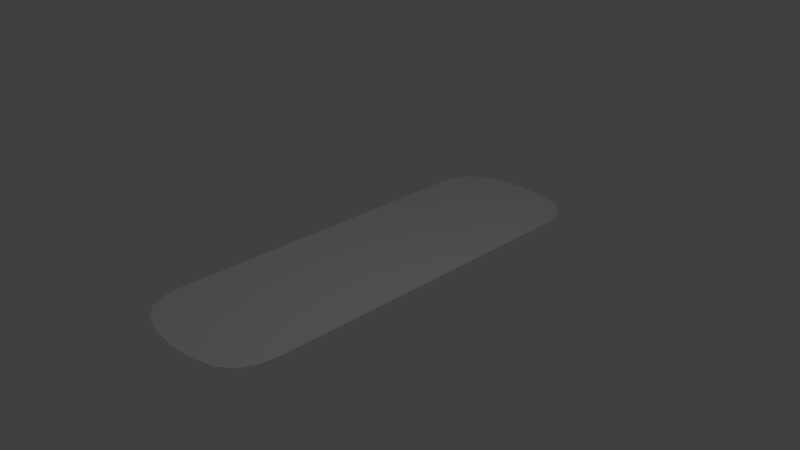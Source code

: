 # Source: tube.blend  (saved by Blender 2.63.17; exported with 4.5.12 LTS)
import bpy
from mathutils import Matrix  # noqa: F401  (used for matrix-valued properties, if any)

bpy.ops.wm.read_factory_settings(use_empty=True)
scene = bpy.context.scene
scene.name = 'Scene'

# ---- collections
col_collection_1 = bpy.data.collections.new('Collection 1'); scene.collection.children.link(col_collection_1)

# ---- materials (node trees are filled in below, after node groups)
mat_material = bpy.data.materials.new('Material')
mat_material.alpha_threshold = 0.0
mat_material.use_transparent_shadow = False
mat_material.roughness = 0.5
mat_material.line_color = (0.0, 0.0, 0.0, 1.0)

# ---- material node trees

# ---- world
world_world = bpy.data.worlds.new('World'); scene.world = world_world
world_world.color = (0.05088, 0.05088, 0.05088)
world_world.use_sun_shadow = False
world_world.sun_shadow_jitter_overblur = 0.0
world_world.cycles.sampling_method = 'MANUAL'
world_world.cycles.sample_map_resolution = 256

# ---- cameras
cam_camera = bpy.data.cameras.new('Camera')
cam_camera.clip_end = 100.0
cam_camera.lens = 35.0
cam_camera.sensor_width = 32.0
cam_camera.sensor_height = 18.0
cam_camera.ortho_scale = 7.314
cam_camera.dof.focus_distance = 0.0
cam_camera.dof.aperture_fstop = 128.0

# ---- lights
light_lamp = bpy.data.lights.new('Lamp', 'POINT')
light_lamp.transmission_factor = 0.0
light_lamp.cutoff_distance = 30.0
light_lamp.energy = 100.0
light_lamp.shadow_buffer_clip_start = 1.001
light_lamp.shadow_soft_size = 1.0
light_lamp.shadow_maximum_resolution = 0.006
light_lamp.use_absolute_resolution = True
light_lamp.cycles.use_multiple_importance_sampling = False

# ---- meshes
me_plane = bpy.data.meshes.new('Plane')
me_plane.from_pydata([(0.0, -1.475, 0.0), (0.0, -1.225, 0.0), (-0.5, -1.475, 0.0), (0.0, -1.725, 0.0), (0.5, -1.475, 0.0), (0.5, -1.225, 0.0), (-0.5, -1.225, 0.0), (-0.5, -1.725, 0.0), (0.5, -1.725, 0.0), (0.0, -0.475, 0.0), (0.0, -0.225, 0.0), (-0.5, -0.475, 0.0), (0.0, -0.725, 0.0), (0.5, -0.475, 0.0), (0.5, -0.225, 0.0), (-0.5, -0.225, 0.0), (-0.5, -0.725, 0.0), (0.5, -0.725, 0.0), (0.0, 1.525, 0.0), (0.0, 1.775, 0.0), (-0.5, 1.525, 0.0), (0.0, 1.275, 0.0), (0.5, 1.525, 0.0), (0.5, 1.775, 0.0), (-0.5, 1.775, 0.0), (-0.5, 1.275, 0.0), (0.5, 1.275, 0.0), (0.0, 0.525, 0.0), (0.0, 0.775, 0.0), (-0.5, 0.525, 0.0), (0.0, 0.275, 0.0), (0.5, 0.525, 0.0), (0.5, 0.775, 0.0), (-0.5, 0.775, 0.0), (-0.5, 0.275, 0.0), (0.5, 0.275, 0.0), (0.0, -2.471, 0.0), (0.0, -2.225, 0.0), (-0.4844, -2.467, 0.0), (0.0, -2.709, 0.0), (0.4844, -2.467, 0.0), (0.5, -2.225, 0.0), (-0.5, -2.225, 0.0), (-0.4375, -2.694, 0.0), (0.4375, -2.694, 0.0), (0.0, 2.521, 0.0), (0.0, 2.759, 0.0), (-0.4844, 2.517, 0.0), (0.0, 2.275, 0.0), (0.4844, 2.517, 0.0), (0.4375, 2.744, 0.0), (-0.4375, 2.744, 0.0), (-0.5, 2.275, 0.0), (0.5, 2.275, 0.0), (0.5, -1.975, 0.0), (0.0, -1.975, 0.0), (-0.5, -1.975, 0.0), (0.5, -0.975, 0.0), (0.0, -0.975, 0.0), (-0.5, -0.975, 0.0), (-1.0, -1.225, 0.0), (-1.0, -1.475, 0.0), (-1.0, -1.725, 0.0), (1.0, -1.725, 0.0), (1.0, -1.475, 0.0), (1.0, -1.225, 0.0), (0.5, 0.025, 0.0), (0.0, 0.025, 0.0), (-0.5, 0.025, 0.0), (-1.0, -0.225, 0.0), (-1.0, -0.475, 0.0), (-1.0, -0.725, 0.0), (1.0, -0.725, 0.0), (1.0, -0.475, 0.0), (1.0, -0.225, 0.0), (1.0, 1.275, 0.0), (1.0, 1.525, 0.0), (1.0, 1.775, 0.0), (-1.0, 1.775, 0.0), (-1.0, 1.525, 0.0), (-1.0, 1.275, 0.0), (0.5, 2.025, 0.0), (0.0, 2.025, 0.0), (-0.5, 2.025, 0.0), (0.5, 1.025, 0.0), (0.0, 1.025, 0.0), (-0.5, 1.025, 0.0), (1.0, 0.275, 0.0), (1.0, 0.525, 0.0), (1.0, 0.775, 0.0), (-1.0, 0.775, 0.0), (-1.0, 0.525, 0.0), (-1.0, 0.275, 0.0), (0.375, -2.912, 0.0), (0.0, -2.944, 0.0), (-0.375, -2.912, 0.0), (-1.0, -2.225, 0.0), (-0.9688, -2.459, 0.0), (-0.875, -2.662, 0.0), (0.875, -2.662, 0.0), (0.9688, -2.459, 0.0), (1.0, -2.225, 0.0), (0.375, 2.963, 0.0), (0.0, 2.994, 0.0), (-0.375, 2.963, 0.0), (-0.875, 2.713, 0.0), (-0.9688, 2.509, 0.0), (-1.0, 2.275, 0.0), (1.0, 2.275, 0.0), (0.9688, 2.509, 0.0), (0.875, 2.713, 0.0), (1.0, -1.975, 0.0), (-1.0, -1.975, 0.0), (1.0, -0.975, 0.0), (-1.0, -0.975, 0.0), (1.0, 0.025, 0.0), (-1.0, 0.025, 0.0), (1.0, 2.025, 0.0), (-1.0, 2.025, 0.0), (-1.0, 1.025, 0.0), (1.0, 1.025, 0.0), (0.6875, -2.819, 0.0), (-0.6875, -2.819, 0.0), (0.6875, 2.869, 0.0), (-0.6875, 2.869, 0.0)], [], [(0, 4, 5, 1), (1, 5, 57, 58), (4, 64, 65, 5), (5, 65, 113, 57), (0, 1, 6, 2), (2, 6, 60, 61), (1, 58, 59, 6), (6, 59, 114, 60), (0, 2, 7, 3), (3, 7, 56, 55), (2, 61, 62, 7), (7, 62, 112, 56), (0, 3, 8, 4), (4, 8, 63, 64), (3, 55, 54, 8), (8, 54, 111, 63), (9, 13, 14, 10), (10, 14, 66, 67), (13, 73, 74, 14), (14, 74, 115, 66), (9, 10, 15, 11), (11, 15, 69, 70), (10, 67, 68, 15), (15, 68, 116, 69), (9, 11, 16, 12), (12, 16, 59, 58), (11, 70, 71, 16), (16, 71, 114, 59), (9, 12, 17, 13), (13, 17, 72, 73), (12, 58, 57, 17), (17, 57, 113, 72), (18, 22, 23, 19), (19, 23, 81, 82), (22, 76, 77, 23), (23, 77, 117, 81), (18, 19, 24, 20), (20, 24, 78, 79), (19, 82, 83, 24), (24, 83, 118, 78), (18, 20, 25, 21), (21, 25, 86, 85), (20, 79, 80, 25), (25, 80, 119, 86), (18, 21, 26, 22), (22, 26, 75, 76), (21, 85, 84, 26), (26, 84, 120, 75), (27, 31, 32, 28), (28, 32, 84, 85), (31, 88, 89, 32), (32, 89, 120, 84), (27, 28, 33, 29), (29, 33, 90, 91), (28, 85, 86, 33), (33, 86, 119, 90), (27, 29, 34, 30), (30, 34, 68, 67), (29, 91, 92, 34), (34, 92, 116, 68), (27, 30, 35, 31), (31, 35, 87, 88), (30, 67, 66, 35), (35, 66, 115, 87), (36, 40, 41, 37), (37, 41, 54, 55), (40, 100, 101, 41), (41, 101, 111, 54), (36, 37, 42, 38), (38, 42, 96, 97), (37, 55, 56, 42), (42, 56, 112, 96), (36, 38, 43, 39), (39, 43, 95, 94), (38, 97, 98, 43), (43, 98, 122, 95), (36, 39, 44, 40), (40, 44, 99, 100), (39, 94, 93, 44), (44, 93, 121, 99), (45, 49, 50, 46), (46, 50, 102, 103), (49, 109, 110, 50), (50, 110, 123, 102), (45, 46, 51, 47), (47, 51, 105, 106), (46, 103, 104, 51), (51, 104, 124, 105), (45, 47, 52, 48), (48, 52, 83, 82), (47, 106, 107, 52), (52, 107, 118, 83), (45, 48, 53, 49), (49, 53, 108, 109), (48, 82, 81, 53), (53, 81, 117, 108)])
_uv = me_plane.uv_layers.new(name='UVMap')
_uv.uv.foreach_set('vector', [0.4967, 0.2595, 0.7405, 0.2595, 0.7405, 0.3002, 0.4967, 0.3002, 0.4967, 0.3002, 0.7405, 0.3002, 0.7405, 0.3408, 0.4967, 0.3408, 0.7405, 0.2595, 0.9844, 0.2595, 0.9844, 0.3002, 0.7405, 0.3002, 0.7405, 0.3002, 0.9844, 0.3002, 0.9844, 0.3408, 0.7405, 0.3408, 0.4967, 0.2595, 0.4967, 0.3002, 0.2529, 0.3002, 0.2529, 0.2595, 0.2529, 0.2595, 0.2529, 0.3002, 0.009072, 0.3002, 0.009069, 0.2595, 0.4967, 0.3002, 0.4967, 0.3408, 0.2529, 0.3408, 0.2529, 0.3002, 0.2529, 0.3002, 0.2529, 0.3408, 0.009074, 0.3408, 0.009072, 0.3002, 0.4967, 0.2595, 0.2529, 0.2595, 0.2529, 0.2189, 0.4967, 0.2189, 0.4967, 0.2189, 0.2529, 0.2189, 0.2529, 0.1783, 0.4967, 0.1782, 0.2529, 0.2595, 0.009069, 0.2595, 0.009067, 0.2189, 0.2529, 0.2189, 0.2529, 0.2189, 0.009067, 0.2189, 0.009065, 0.1783, 0.2529, 0.1783, 0.4967, 0.2595, 0.4967, 0.2189, 0.7406, 0.2189, 0.7405, 0.2595, 0.7405, 0.2595, 0.7406, 0.2189, 0.9844, 0.2189, 0.9844, 0.2595, 0.4967, 0.2189, 0.4967, 0.1782, 0.7406, 0.1783, 0.7406, 0.2189, 0.7406, 0.2189, 0.7406, 0.1783, 0.9844, 0.1783, 0.9844, 0.2189, 0.4967, 0.4221, 0.7405, 0.4221, 0.7405, 0.4628, 0.4967, 0.4628, 0.4967, 0.4628, 0.7405, 0.4628, 0.7405, 0.5034, 0.4967, 0.5034, 0.7405, 0.4221, 0.9844, 0.4221, 0.9844, 0.4628, 0.7405, 0.4628, 0.7405, 0.4628, 0.9844, 0.4628, 0.9844, 0.5034, 0.7405, 0.5034, 0.4967, 0.4221, 0.4967, 0.4628, 0.2529, 0.4628, 0.2529, 0.4221, 0.2529, 0.4221, 0.2529, 0.4628, 0.009081, 0.4628, 0.009078, 0.4221, 0.4967, 0.4628, 0.4967, 0.5034, 0.2529, 0.5034, 0.2529, 0.4628, 0.2529, 0.4628, 0.2529, 0.5034, 0.009083, 0.5034, 0.009081, 0.4628, 0.4967, 0.4221, 0.2529, 0.4221, 0.2529, 0.3815, 0.4967, 0.3815, 0.4967, 0.3815, 0.2529, 0.3815, 0.2529, 0.3408, 0.4967, 0.3408, 0.2529, 0.4221, 0.009078, 0.4221, 0.009076, 0.3815, 0.2529, 0.3815, 0.2529, 0.3815, 0.009076, 0.3815, 0.009074, 0.3408, 0.2529, 0.3408, 0.4967, 0.4221, 0.4967, 0.3815, 0.7405, 0.3815, 0.7405, 0.4221, 0.7405, 0.4221, 0.7405, 0.3815, 0.9844, 0.3815, 0.9844, 0.4221, 0.4967, 0.3815, 0.4967, 0.3408, 0.7405, 0.3408, 0.7405, 0.3815, 0.7405, 0.3815, 0.7405, 0.3408, 0.9844, 0.3408, 0.9844, 0.3815, 0.4967, 0.7473, 0.7405, 0.7473, 0.7405, 0.7879, 0.4967, 0.7879, 0.4967, 0.7879, 0.7405, 0.7879, 0.7405, 0.8286, 0.4967, 0.8286, 0.7405, 0.7473, 0.9844, 0.7473, 0.9844, 0.7879, 0.7405, 0.7879, 0.7405, 0.7879, 0.9844, 0.7879, 0.9844, 0.8286, 0.7405, 0.8286, 0.4967, 0.7473, 0.4967, 0.7879, 0.2529, 0.7879, 0.2529, 0.7473, 0.2529, 0.7473, 0.2529, 0.7879, 0.009091, 0.7879, 0.009091, 0.7473, 0.4967, 0.7879, 0.4967, 0.8286, 0.2529, 0.8286, 0.2529, 0.7879, 0.2529, 0.7879, 0.2529, 0.8286, 0.009091, 0.8286, 0.009091, 0.7879, 0.4967, 0.7473, 0.2529, 0.7473, 0.2529, 0.7066, 0.4967, 0.7066, 0.4967, 0.7066, 0.2529, 0.7066, 0.2529, 0.666, 0.4967, 0.666, 0.2529, 0.7473, 0.009091, 0.7473, 0.009091, 0.7066, 0.2529, 0.7066, 0.2529, 0.7066, 0.009091, 0.7066, 0.00909, 0.666, 0.2529, 0.666, 0.4967, 0.7473, 0.4967, 0.7066, 0.7405, 0.7066, 0.7405, 0.7473, 0.7405, 0.7473, 0.7405, 0.7066, 0.9844, 0.7066, 0.9844, 0.7473, 0.4967, 0.7066, 0.4967, 0.666, 0.7405, 0.666, 0.7405, 0.7066, 0.7405, 0.7066, 0.7405, 0.666, 0.9844, 0.666, 0.9844, 0.7066, 0.4967, 0.5847, 0.7405, 0.5847, 0.7405, 0.6253, 0.4967, 0.6253, 0.4967, 0.6253, 0.7405, 0.6253, 0.7405, 0.666, 0.4967, 0.666, 0.7405, 0.5847, 0.9844, 0.5847, 0.9844, 0.6253, 0.7405, 0.6253, 0.7405, 0.6253, 0.9844, 0.6253, 0.9844, 0.666, 0.7405, 0.666, 0.4967, 0.5847, 0.4967, 0.6253, 0.2529, 0.6253, 0.2529, 0.5847, 0.2529, 0.5847, 0.2529, 0.6253, 0.009088, 0.6253, 0.009087, 0.5847, 0.4967, 0.6253, 0.4967, 0.666, 0.2529, 0.666, 0.2529, 0.6253, 0.2529, 0.6253, 0.2529, 0.666, 0.00909, 0.666, 0.009088, 0.6253, 0.4967, 0.5847, 0.2529, 0.5847, 0.2529, 0.5441, 0.4967, 0.5441, 0.4967, 0.5441, 0.2529, 0.5441, 0.2529, 0.5034, 0.4967, 0.5034, 0.2529, 0.5847, 0.009087, 0.5847, 0.009085, 0.5441, 0.2529, 0.5441, 0.2529, 0.5441, 0.009085, 0.5441, 0.009083, 0.5034, 0.2529, 0.5034, 0.4967, 0.5847, 0.4967, 0.5441, 0.7405, 0.5441, 0.7405, 0.5847, 0.7405, 0.5847, 0.7405, 0.5441, 0.9844, 0.5441, 0.9844, 0.5847, 0.4967, 0.5441, 0.4967, 0.5034, 0.7405, 0.5034, 0.7405, 0.5441, 0.7405, 0.5441, 0.7405, 0.5034, 0.9844, 0.5034, 0.9844, 0.5441, 0.4967, 0.09759, 0.7329, 0.09823, 0.7406, 0.1376, 0.4967, 0.1376, 0.4967, 0.1376, 0.7406, 0.1376, 0.7406, 0.1783, 0.4967, 0.1782, 0.7329, 0.09823, 0.9691, 0.0995, 0.9844, 0.1376, 0.7406, 0.1376, 0.7406, 0.1376, 0.9844, 0.1376, 0.9844, 0.1783, 0.7406, 0.1783, 0.4967, 0.09759, 0.4967, 0.1376, 0.2529, 0.1376, 0.2605, 0.09823, 0.2605, 0.09823, 0.2529, 0.1376, 0.009063, 0.1376, 0.0243, 0.0995, 0.4967, 0.1376, 0.4967, 0.1782, 0.2529, 0.1783, 0.2529, 0.1376, 0.2529, 0.1376, 0.2529, 0.1783, 0.009065, 0.1783, 0.009063, 0.1376, 0.4967, 0.09759, 0.2605, 0.09823, 0.2834, 0.06139, 0.4967, 0.05885, 0.4967, 0.05885, 0.2834, 0.06139, 0.3138, 0.02583, 0.4967, 0.02075, 0.2605, 0.09823, 0.0243, 0.0995, 0.07002, 0.06648, 0.2834, 0.06139, 0.2834, 0.06139, 0.07002, 0.06648, 0.1615, 0.04107, 0.3138, 0.02583, 0.4967, 0.09759, 0.4967, 0.05885, 0.7101, 0.06139, 0.7329, 0.09823, 0.7329, 0.09823, 0.7101, 0.06139, 0.9234, 0.06648, 0.9691, 0.0995, 0.4967, 0.05885, 0.4967, 0.02075, 0.6796, 0.02583, 0.7101, 0.06139, 0.7101, 0.06139, 0.6796, 0.02583, 0.832, 0.04107, 0.9234, 0.06648, 0.4967, 0.9092, 0.7329, 0.9086, 0.7101, 0.9454, 0.4967, 0.9479, 0.4967, 0.9479, 0.7101, 0.9454, 0.6796, 0.981, 0.4967, 0.9861, 0.7329, 0.9086, 0.9691, 0.9073, 0.9234, 0.9403, 0.7101, 0.9454, 0.7101, 0.9454, 0.9234, 0.9403, 0.832, 0.9657, 0.6796, 0.981, 0.4967, 0.9092, 0.4967, 0.9479, 0.2834, 0.9454, 0.2605, 0.9086, 0.2605, 0.9086, 0.2834, 0.9454, 0.07004, 0.9403, 0.02433, 0.9073, 0.4967, 0.9479, 0.4967, 0.9861, 0.3139, 0.981, 0.2834, 0.9454, 0.2834, 0.9454, 0.3139, 0.981, 0.1615, 0.9657, 0.07004, 0.9403, 0.4967, 0.9092, 0.2605, 0.9086, 0.2529, 0.8692, 0.4967, 0.8692, 0.4967, 0.8692, 0.2529, 0.8692, 0.2529, 0.8286, 0.4967, 0.8286, 0.2605, 0.9086, 0.02433, 0.9073, 0.00909, 0.8692, 0.2529, 0.8692, 0.2529, 0.8692, 0.00909, 0.8692, 0.009091, 0.8286, 0.2529, 0.8286, 0.4967, 0.9092, 0.4967, 0.8692, 0.7405, 0.8692, 0.7329, 0.9086, 0.7329, 0.9086, 0.7405, 0.8692, 0.9844, 0.8692, 0.9691, 0.9073, 0.4967, 0.8692, 0.4967, 0.8286, 0.7405, 0.8286, 0.7405, 0.8692, 0.7405, 0.8692, 0.7405, 0.8286, 0.9844, 0.8286, 0.9844, 0.8692])
me_plane.materials.append(mat_material)
me_plane.use_remesh_preserve_volume = False
me_plane.use_remesh_preserve_attributes = False
me_plane.use_mirror_vertex_groups = False
me_plane.update()
arm_armature = bpy.data.armatures.new('Armature')  # bones are not reproduced

# ---- objects
ob_armature = bpy.data.objects.new('Armature', arm_armature)
ob_plane = bpy.data.objects.new('Plane', me_plane)
ob_lamp = bpy.data.objects.new('Lamp', light_lamp)
ob_camera = bpy.data.objects.new('Camera', cam_camera)

# ---- transforms, parenting, visibility, modifiers, constraints
ob_armature.location = (0.0, -2.0, 0.0)
ob_armature.lineart.crease_threshold = 0.0
ob_plane.parent = ob_armature
ob_plane.matrix_parent_inverse = Matrix(((1.0, 0.0, 3.529e-24, 0.0), (0.0, 1.0, 0.0, 2.0), (-3.529e-24, 0.0, 1.0, 0.0), (0.0, 0.0, 0.0, 1.0)))
ob_plane.location = (0.0, 0.0, 0.0)
ob_plane.lineart.crease_threshold = 0.0
_vg = ob_plane.vertex_groups.new(name='Bone')
for _i, _w in zip([2, 4, 5, 6, 7, 8, 11, 13, 14, 15, 16, 17, 36, 37, 38, 39, 40, 41, 42, 43, 44, 54, 56, 57, 59, 60, 61, 62, 63, 64, 65, 68, 69, 70, 71, 72, 73, 74, 87, 91, 92, 93, 94, 95, 96, 97, 98, 99, 100, 101, 111, 112, 113, 114, 115, 116, 121, 122], [0.1377, 0.1408, 0.09597, 0.09681, 0.2123, 0.2246, 0.03856, 0.027, 0.009265, 0.02075, 0.05202, 0.04254, 1.0, 1.0, 0.6808, 1.0, 0.7056, 0.5752, 0.5591, 0.7685, 0.7905, 0.34, 0.339, 0.06363, 0.07028, 0.1524, 0.2034, 0.2729, 0.275, 0.2006, 0.1449, 0.002809, 0.04366, 0.0614, 0.08511, 0.07173, 0.04894, 0.03246, 0.005935, 0.001264, 0.01324, 0.8635, 1.0, 0.838, 0.461, 0.5394, 0.6084, 0.6292, 0.5564, 0.4764, 0.3693, 0.36, 0.1028, 0.1151, 0.01928, 0.02963, 0.7007, 0.6735]): _vg.add([_i], _w, 'REPLACE')
_vg = ob_plane.vertex_groups.new(name='Bone.001')
for _i, _w in zip([0, 1, 2, 3, 4, 5, 6, 7, 8, 11, 13, 14, 15, 16, 17, 29, 31, 33, 34, 35, 38, 40, 41, 42, 43, 44, 54, 55, 56, 57, 59, 60, 61, 62, 63, 64, 65, 66, 68, 69, 70, 71, 72, 73, 74, 79, 80, 86, 87, 88, 89, 90, 91, 92, 93, 95, 96, 97, 98, 99, 100, 101, 111, 112, 113, 114, 115, 116, 119, 120, 121, 122], [1.0, 1.0, 0.7148, 1.0, 0.6293, 0.5159, 0.6434, 0.6968, 0.6212, 0.2188, 0.1045, 0.06774, 0.1573, 0.3078, 0.1717, 0.04079, 0.008431, 0.02267, 0.06229, 0.03044, 0.2976, 0.2552, 0.3645, 0.4075, 0.224, 0.184, 0.5648, 1.0, 0.6076, 0.2902, 0.439, 0.5382, 0.5805, 0.5784, 0.49, 0.4683, 0.4038, 0.0417, 0.09935, 0.2047, 0.277, 0.3641, 0.2216, 0.1538, 0.1027, 0.002503, 0.01154, 0.007575, 0.04425, 0.0287, 0.01772, 0.03894, 0.06232, 0.09621, 0.1311, 0.162, 0.46, 0.4022, 0.3505, 0.2943, 0.3407, 0.3959, 0.4628, 0.5335, 0.3069, 0.4564, 0.06748, 0.143, 0.02326, 0.006081, 0.2469, 0.2956]): _vg.add([_i], _w, 'REPLACE')
_vg = ob_plane.vertex_groups.new(name='Bone.002')
for _i, _w in zip([2, 4, 5, 6, 7, 8, 9, 10, 11, 12, 13, 14, 15, 16, 17, 26, 31, 32, 34, 35, 38, 40, 41, 42, 43, 44, 54, 56, 57, 58, 59, 60, 61, 62, 63, 64, 65, 66, 67, 68, 69, 70, 71, 72, 73, 74, 75, 76, 77, 84, 87, 88, 89, 90, 91, 92, 93, 96, 97, 98, 99, 100, 101, 111, 112, 113, 114, 115, 116, 120, 121, 122], [0.1153, 0.176, 0.2969, 0.2059, 0.07176, 0.1156, 1.0, 1.0, 0.8672, 1.0, 0.8875, 0.9282, 0.6584, 0.7823, 0.8921, 0.01162, 0.06205, 0.03789, 0.03683, 0.1336, 0.02157, 0.03926, 0.05211, 0.03341, 0.00747, 0.02552, 0.07291, 0.04744, 0.4995, 1.0, 0.3913, 0.1949, 0.1421, 0.1036, 0.1599, 0.2153, 0.286, 0.3287, 0.001387, 0.5549, 0.6035, 0.266, 0.2857, 0.3924, 0.5476, 0.698, 0.02464, 0.01455, 0.004476, 0.02622, 0.1449, 0.0952, 0.06161, 0.01258, 0.036, 0.1741, 0.005451, 0.05817, 0.0475, 0.03873, 0.0596, 0.07345, 0.09095, 0.1193, 0.07623, 0.6802, 0.2589, 0.214, 0.5637, 0.04167, 0.04741, 0.03094]): _vg.add([_i], _w, 'REPLACE')
_vg = ob_plane.vertex_groups.new(name='Bone.003')
for _i, _w in zip([2, 4, 5, 6, 7, 8, 9, 10, 11, 12, 13, 14, 15, 16, 17, 20, 21, 22, 23, 24, 25, 26, 27, 28, 29, 30, 31, 32, 33, 34, 35, 41, 47, 49, 50, 51, 52, 53, 54, 56, 57, 58, 59, 60, 61, 62, 63, 64, 65, 66, 67, 68, 69, 70, 71, 72, 73, 74, 75, 76, 77, 78, 79, 80, 81, 83, 84, 85, 86, 87, 88, 89, 90, 91, 92, 96, 97, 98, 99, 100, 101, 102, 104, 105, 106, 107, 108, 109, 110, 111, 112, 113, 114, 115, 116, 117, 118, 119, 120, 121, 123, 124], [0.03218, 0.05392, 0.5406, 0.05007, 0.01917, 0.03859, 0.75, 0.75, 0.6132, 0.5, 0.8152, 0.8226, 0.7989, 0.5668, 0.5876, 0.04036, 0.6478, 0.5289, 0.03184, 0.02754, 0.5871, 0.2463, 1.0, 1.0, 0.796, 1.0, 0.6361, 0.7241, 0.7371, 0.9123, 0.9005, 0.008208, 0.0, 0.0, 0.0, 0.0, 0.0, 0.0, 0.02228, 0.005938, 0.5592, 0.5, 0.08061, 0.08575, 0.05909, 0.0418, 0.06638, 0.09213, 0.129, 0.6602, 1.0, 0.8845, 0.6715, 0.255, 0.1828, 0.5961, 0.6589, 0.599, 0.211, 0.1365, 0.07805, 0.006568, 0.06221, 0.1333, 0.01033, 0.0, 0.6755, 0.06414, 0.2789, 0.4952, 0.4701, 0.3984, 0.3321, 0.4133, 0.7231, 0.02074, 0.0109, 0.002427, 0.0169, 0.02947, 0.03671, 0.0, 0.0, 0.0, 0.0, 0.0, 0.0, 0.0, 0.0, 0.04863, 0.03027, 0.1365, 0.1266, 0.467, 0.7858, 0.02985, 0.0, 0.2256, 0.317, 0.004985, 0.0, 0.0]): _vg.add([_i], _w, 'REPLACE')
_vg = ob_plane.vertex_groups.new(name='Bone.004')
for _i, _w in zip([5, 6, 11, 13, 14, 15, 16, 17, 18, 19, 20, 21, 22, 23, 24, 25, 26, 29, 31, 32, 33, 34, 35, 47, 49, 50, 51, 52, 53, 57, 59, 60, 61, 62, 63, 64, 65, 66, 68, 69, 70, 71, 72, 73, 74, 75, 76, 77, 78, 79, 80, 81, 83, 84, 85, 86, 87, 88, 89, 90, 91, 92, 102, 104, 105, 106, 107, 108, 109, 110, 113, 114, 115, 116, 117, 118, 119, 120, 123, 124], [0.01015, 0.003793, 0.05915, 0.05951, 0.08742, 0.09337, 0.03749, 0.04209, 0.25, 0.5, 0.1734, 1.0, 0.2705, 0.1906, 0.1778, 0.4841, 0.5225, 0.26, 0.2291, 0.3446, 0.3467, 0.1781, 0.1963, 0.0, 0.0, 0.0, 0.0, 0.0, 0.0, 0.02817, 0.01878, 0.02872, 0.01488, 0.003298, 0.008745, 0.02367, 0.03629, 0.1204, 0.1291, 0.1311, 0.09204, 0.06365, 0.07195, 0.09865, 0.1313, 0.4078, 0.3561, 0.2523, 0.02694, 0.2008, 0.3115, 0.05809, 0.0, 0.479, 1.0, 0.4847, 0.2223, 0.2806, 0.3432, 0.3326, 0.2851, 0.2305, 0.0, 0.0, 0.0, 0.0, 0.0, 0.0, 0.0, 0.0, 0.05139, 0.04307, 0.1716, 0.1774, 0.1084, 0.0, 0.3558, 0.3813, 0.0, 0.0]): _vg.add([_i], _w, 'REPLACE')
_vg = ob_plane.vertex_groups.new(name='Bone.005')
for _i, _w in zip([15, 18, 19, 20, 22, 23, 24, 25, 26, 29, 31, 32, 33, 34, 35, 45, 46, 47, 48, 49, 50, 51, 52, 53, 66, 68, 69, 70, 71, 73, 74, 75, 76, 77, 78, 79, 80, 81, 82, 83, 84, 86, 87, 88, 89, 90, 91, 92, 102, 103, 104, 105, 106, 107, 108, 109, 110, 115, 116, 117, 118, 119, 120, 123, 124], [0.02029, 0.75, 0.5, 0.7863, 0.6718, 0.7776, 0.7947, 0.3417, 0.2196, 0.1071, 0.06452, 0.09575, 0.1563, 0.07375, 0.03759, 1.0, 1.0, 1.0, 1.0, 1.0, 1.0, 1.0, 1.0, 1.0, 0.009718, 0.05089, 0.07052, 0.04849, 0.01859, 0.007982, 0.03396, 0.3565, 0.4929, 0.6652, 0.9665, 0.7345, 0.5436, 0.9316, 1.0, 1.0, 0.1437, 0.2298, 0.08739, 0.1254, 0.1791, 0.284, 0.2022, 0.143, 1.0, 1.0, 1.0, 1.0, 1.0, 1.0, 1.0, 1.0, 1.0, 0.06066, 0.1006, 0.8617, 1.0, 0.3954, 0.254, 1.0, 1.0]): _vg.add([_i], _w, 'REPLACE')
_m = ob_plane.modifiers.new('Armature', 'ARMATURE')
_m.object = ob_armature
_m.use_bone_envelopes = True
ob_lamp.location = (3.261, -0.7764, 6.693)
ob_lamp.rotation_euler = (0.6503, 0.05522, 1.866)
ob_lamp.lock_rotations_4d = False
ob_lamp.empty_display_type = 'ARROWS'
ob_lamp.color = (0.0, 0.0, 0.0, 0.0)
ob_lamp.lineart.crease_threshold = 0.0
ob_camera.location = (7.481, -6.508, 5.344)
ob_camera.rotation_euler = (1.109, 0.01082, 0.8149)
ob_camera.lock_rotations_4d = False
ob_camera.empty_display_type = 'ARROWS'
ob_camera.color = (0.0, 0.0, 0.0, 0.0)
ob_camera.display_type = 'WIRE'
ob_camera.lineart.crease_threshold = 0.0

# ---- collection membership
col_collection_1.objects.link(ob_armature)
col_collection_1.objects.link(ob_plane)
col_collection_1.objects.link(ob_lamp)
col_collection_1.objects.link(ob_camera)

# ---- scene / render settings (as saved in the file)
scene.camera = ob_camera
scene.frame_start = 1; scene.frame_end = 80; scene.frame_set(66)
scene.render.engine = 'BLENDER_EEVEE_NEXT'
scene.render.image_settings.color_mode = 'RGB'
scene.render.image_settings.compression = 90
scene.render.resolution_percentage = 50
scene.render.dither_intensity = 0.0
scene.render.bake_margin = 2
scene.render.bake_bias = 0.0
scene.cycles.use_denoising = False
scene.cycles.samples = 10
scene.cycles.sampling_pattern = 'TABULATED_SOBOL'
scene.cycles.light_sampling_threshold = 0.0
scene.cycles.use_adaptive_sampling = False
scene.cycles.use_light_tree = False
scene.cycles.blur_glossy = 0.0
scene.cycles.volume_bounces = 1
scene.cycles.pixel_filter_type = 'GAUSSIAN'
scene.cycles.sample_clamp_indirect = 0.0
scene.view_settings.view_transform = 'Standard'
bpy.context.view_layer.update()
